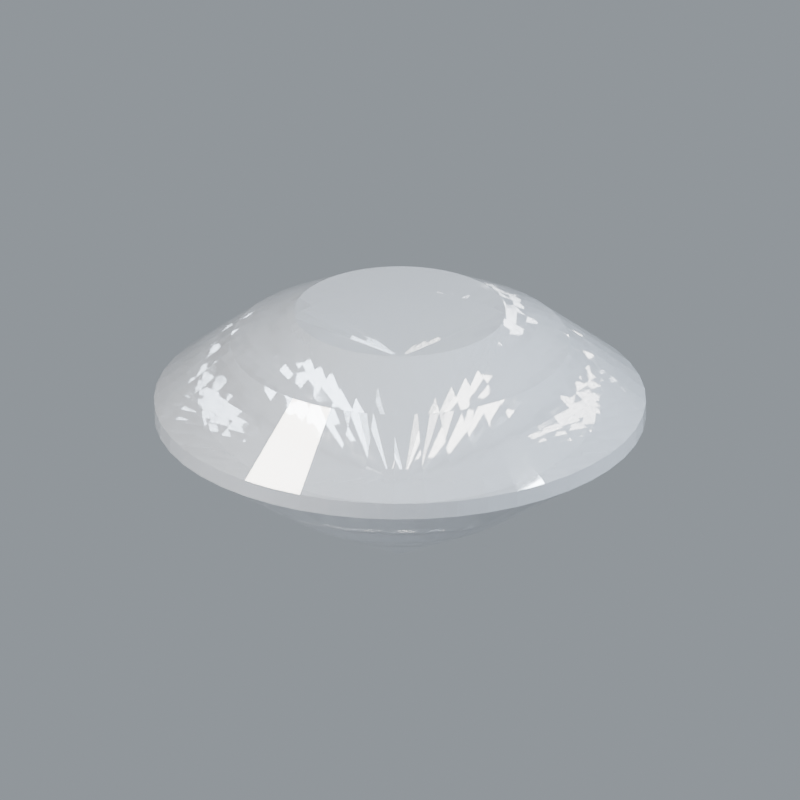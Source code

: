# Source: stone-diamond.blend  (saved by Blender 5.2.44; exported with 4.5.12 LTS)
import bpy
from mathutils import Matrix  # noqa: F401  (used for matrix-valued properties, if any)

bpy.ops.wm.read_factory_settings(use_empty=True)
scene = bpy.context.scene
scene.name = 'Scene'

# ---- materials (node trees are filled in below, after node groups)
mat_surface_primary_001 = bpy.data.materials.new('Surface primary.001')
mat_surface_primary_001.diffuse_color = (0.9301, 0.956, 1.0, 1.0)

# ---- material node trees
mat_surface_primary_001.use_nodes = True; mat_surface_primary_001.node_tree.nodes.clear()
_N = mat_surface_primary_001.node_tree.nodes; _L = mat_surface_primary_001.node_tree.links
n0 = _N.new('ShaderNodeBsdfPrincipled'); n0.name = 'Principled BSDF'; n0.location = (-200, 100)
n0.inputs[0].default_value = (0.9301, 0.956, 1.0, 1.0)
n0.inputs[2].default_value = 0.025
n0.inputs[3].default_value = 2.417
n0.inputs[10].default_value = 0.005
n0.inputs[18].default_value = 0.78
n0.inputs[19].default_value = 0.3
n0.inputs[20].default_value = 0.12
n1 = _N.new('ShaderNodeOutputMaterial'); n1.name = 'Material Output'; n1.location = (200, 100)
_L.new(n0.outputs[0], n1.inputs[0])
n1.is_active_output = True

# ---- world
world_studio_world = bpy.data.worlds.new('Studio world'); scene.world = world_studio_world
world_studio_world.use_nodes = True; world_studio_world.node_tree.nodes.clear()
_N = world_studio_world.node_tree.nodes; _L = world_studio_world.node_tree.links
n0 = _N.new('ShaderNodeBackground'); n0.name = 'Background'; n0.location = (-200, 100)
n0.inputs[0].default_value = (0.55, 0.6, 0.65, 1.0)
n0.inputs[1].default_value = 0.5
n1 = _N.new('ShaderNodeOutputWorld'); n1.name = 'World Output'; n1.location = (200, 100)
_L.new(n0.outputs[0], n1.inputs[0])
n1.is_active_output = True

# ---- cameras
cam_camera = bpy.data.cameras.new('Camera')
cam_camera.type = 'ORTHO'
cam_camera.clip_start = 0.01
cam_camera.clip_end = 100.0
cam_camera.lens = 52.0
cam_camera.ortho_scale = 3.25

# ---- lights
light_area = bpy.data.lights.new('Area', 'AREA')
light_area.color = (1.0, 0.94, 0.86)
light_area.energy = 650.0
light_area.shape = 'DISK'
light_area.size = 4.0
light_area.size_y = 1.0
light_area_001 = bpy.data.lights.new('Area.001', 'AREA')
light_area_001.color = (0.82, 0.91, 1.0)
light_area_001.energy = 800.0
light_area_001.shape = 'DISK'
light_area_001.size = 3.0
light_area_001.size_y = 1.0
light_area_002 = bpy.data.lights.new('Area.002', 'AREA')
light_area_002.energy = 180.0
light_area_002.shape = 'DISK'
light_area_002.size = 2.0
light_area_002.size_y = 1.0

# ---- meshes
me_sculpture = bpy.data.meshes.new('Sculpture')
me_sculpture.from_pydata([(0.035, 0.0, -0.64), (0.0347, 0.004568, -0.64), (0.03381, 0.009059, -0.64), (0.03234, 0.01339, -0.64), (0.03031, 0.0175, -0.64), (0.02777, 0.02131, -0.64), (0.02475, 0.02475, -0.64), (0.02131, 0.02777, -0.64), (0.0175, 0.03031, -0.64), (0.01339, 0.03234, -0.64), (0.009059, 0.03381, -0.64), (0.004568, 0.0347, -0.64), (2.143e-18, 0.035, -0.64), (-0.004568, 0.0347, -0.64), (-0.009059, 0.03381, -0.64), (-0.01339, 0.03234, -0.64), (-0.0175, 0.03031, -0.64), (-0.02131, 0.02777, -0.64), (-0.02475, 0.02475, -0.64), (-0.02777, 0.02131, -0.64), (-0.03031, 0.0175, -0.64), (-0.03234, 0.01339, -0.64), (-0.03381, 0.009059, -0.64), (-0.0347, 0.004568, -0.64), (-0.035, 4.286e-18, -0.64), (-0.0347, -0.004568, -0.64), (-0.03381, -0.009059, -0.64), (-0.03234, -0.01339, -0.64), (-0.03031, -0.0175, -0.64), (-0.02777, -0.02131, -0.64), (-0.02475, -0.02475, -0.64), (-0.02131, -0.02777, -0.64), (-0.0175, -0.03031, -0.64), (-0.01339, -0.03234, -0.64), (-0.009059, -0.03381, -0.64), (-0.004568, -0.0347, -0.64), (-6.429e-18, -0.035, -0.64), (0.004568, -0.0347, -0.64), (0.009059, -0.03381, -0.64), (0.01339, -0.03234, -0.64), (0.0175, -0.03031, -0.64), (0.02131, -0.02777, -0.64), (0.02475, -0.02475, -0.64), (0.02777, -0.02131, -0.64), (0.03031, -0.0175, -0.64), (0.03234, -0.01339, -0.64), (0.03381, -0.009059, -0.64), (0.0347, -0.004568, -0.64), (0.52, 0.0, -0.37), (0.5156, 0.06787, -0.37), (0.5023, 0.1346, -0.37), (0.4804, 0.199, -0.37), (0.4503, 0.26, -0.37), (0.4125, 0.3166, -0.37), (0.3677, 0.3677, -0.37), (0.3166, 0.4125, -0.37), (0.26, 0.4503, -0.37), (0.199, 0.4804, -0.37), (0.1346, 0.5023, -0.37), (0.06787, 0.5156, -0.37), (3.184e-17, 0.52, -0.37), (-0.06787, 0.5156, -0.37), (-0.1346, 0.5023, -0.37), (-0.199, 0.4804, -0.37), (-0.26, 0.4503, -0.37), (-0.3166, 0.4125, -0.37), (-0.3677, 0.3677, -0.37), (-0.4125, 0.3166, -0.37), (-0.4503, 0.26, -0.37), (-0.4804, 0.199, -0.37), (-0.5023, 0.1346, -0.37), (-0.5156, 0.06787, -0.37), (-0.52, 6.368e-17, -0.37), (-0.5156, -0.06787, -0.37), (-0.5023, -0.1346, -0.37), (-0.4804, -0.199, -0.37), (-0.4503, -0.26, -0.37), (-0.4125, -0.3166, -0.37), (-0.3677, -0.3677, -0.37), (-0.3166, -0.4125, -0.37), (-0.26, -0.4503, -0.37), (-0.199, -0.4804, -0.37), (-0.1346, -0.5023, -0.37), (-0.06787, -0.5156, -0.37), (-9.552e-17, -0.52, -0.37), (0.06787, -0.5156, -0.37), (0.1346, -0.5023, -0.37), (0.199, -0.4804, -0.37), (0.26, -0.4503, -0.37), (0.3166, -0.4125, -0.37), (0.3677, -0.3677, -0.37), (0.4125, -0.3166, -0.37), (0.4503, -0.26, -0.37), (0.4804, -0.199, -0.37), (0.5023, -0.1346, -0.37), (0.5156, -0.06787, -0.37), (1.0, 0.0, -0.035), (0.9914, 0.1305, -0.035), (0.9659, 0.2588, -0.035), (0.9239, 0.3827, -0.035), (0.866, 0.5, -0.035), (0.7934, 0.6088, -0.035), (0.7071, 0.7071, -0.035), (0.6088, 0.7934, -0.035), (0.5, 0.866, -0.035), (0.3827, 0.9239, -0.035), (0.2588, 0.9659, -0.035), (0.1305, 0.9914, -0.035), (6.123e-17, 1.0, -0.035), (-0.1305, 0.9914, -0.035), (-0.2588, 0.9659, -0.035), (-0.3827, 0.9239, -0.035), (-0.5, 0.866, -0.035), (-0.6088, 0.7934, -0.035), (-0.7071, 0.7071, -0.035), (-0.7934, 0.6088, -0.035), (-0.866, 0.5, -0.035), (-0.9239, 0.3827, -0.035), (-0.9659, 0.2588, -0.035), (-0.9914, 0.1305, -0.035), (-1.0, 1.225e-16, -0.035), (-0.9914, -0.1305, -0.035), (-0.9659, -0.2588, -0.035), (-0.9239, -0.3827, -0.035), (-0.866, -0.5, -0.035), (-0.7934, -0.6088, -0.035), (-0.7071, -0.7071, -0.035), (-0.6088, -0.7934, -0.035), (-0.5, -0.866, -0.035), (-0.3827, -0.9239, -0.035), (-0.2588, -0.9659, -0.035), (-0.1305, -0.9914, -0.035), (-1.837e-16, -1.0, -0.035), (0.1305, -0.9914, -0.035), (0.2588, -0.9659, -0.035), (0.3827, -0.9239, -0.035), (0.5, -0.866, -0.035), (0.6088, -0.7934, -0.035), (0.7071, -0.7071, -0.035), (0.7934, -0.6088, -0.035), (0.866, -0.5, -0.035), (0.9239, -0.3827, -0.035), (0.9659, -0.2588, -0.035), (0.9914, -0.1305, -0.035), (1.0, 0.0, 0.035), (0.9914, 0.1305, 0.035), (0.9659, 0.2588, 0.035), (0.9239, 0.3827, 0.035), (0.866, 0.5, 0.035), (0.7934, 0.6088, 0.035), (0.7071, 0.7071, 0.035), (0.6088, 0.7934, 0.035), (0.5, 0.866, 0.035), (0.3827, 0.9239, 0.035), (0.2588, 0.9659, 0.035), (0.1305, 0.9914, 0.035), (6.123e-17, 1.0, 0.035), (-0.1305, 0.9914, 0.035), (-0.2588, 0.9659, 0.035), (-0.3827, 0.9239, 0.035), (-0.5, 0.866, 0.035), (-0.6088, 0.7934, 0.035), (-0.7071, 0.7071, 0.035), (-0.7934, 0.6088, 0.035), (-0.866, 0.5, 0.035), (-0.9239, 0.3827, 0.035), (-0.9659, 0.2588, 0.035), (-0.9914, 0.1305, 0.035), (-1.0, 1.225e-16, 0.035), (-0.9914, -0.1305, 0.035), (-0.9659, -0.2588, 0.035), (-0.9239, -0.3827, 0.035), (-0.866, -0.5, 0.035), (-0.7934, -0.6088, 0.035), (-0.7071, -0.7071, 0.035), (-0.6088, -0.7934, 0.035), (-0.5, -0.866, 0.035), (-0.3827, -0.9239, 0.035), (-0.2588, -0.9659, 0.035), (-0.1305, -0.9914, 0.035), (-1.837e-16, -1.0, 0.035), (0.1305, -0.9914, 0.035), (0.2588, -0.9659, 0.035), (0.3827, -0.9239, 0.035), (0.5, -0.866, 0.035), (0.6088, -0.7934, 0.035), (0.7071, -0.7071, 0.035), (0.7934, -0.6088, 0.035), (0.866, -0.5, 0.035), (0.9239, -0.3827, 0.035), (0.9659, -0.2588, 0.035), (0.9914, -0.1305, 0.035), (0.69, 0.0, 0.29), (0.6841, 0.09006, 0.29), (0.6665, 0.1786, 0.29), (0.6375, 0.2641, 0.29), (0.5976, 0.345, 0.29), (0.5474, 0.42, 0.29), (0.4879, 0.4879, 0.29), (0.42, 0.5474, 0.29), (0.345, 0.5976, 0.29), (0.2641, 0.6375, 0.29), (0.1786, 0.6665, 0.29), (0.09006, 0.6841, 0.29), (4.225e-17, 0.69, 0.29), (-0.09006, 0.6841, 0.29), (-0.1786, 0.6665, 0.29), (-0.2641, 0.6375, 0.29), (-0.345, 0.5976, 0.29), (-0.42, 0.5474, 0.29), (-0.4879, 0.4879, 0.29), (-0.5474, 0.42, 0.29), (-0.5976, 0.345, 0.29), (-0.6375, 0.2641, 0.29), (-0.6665, 0.1786, 0.29), (-0.6841, 0.09006, 0.29), (-0.69, 8.45e-17, 0.29), (-0.6841, -0.09006, 0.29), (-0.6665, -0.1786, 0.29), (-0.6375, -0.2641, 0.29), (-0.5976, -0.345, 0.29), (-0.5474, -0.42, 0.29), (-0.4879, -0.4879, 0.29), (-0.42, -0.5474, 0.29), (-0.345, -0.5976, 0.29), (-0.2641, -0.6375, 0.29), (-0.1786, -0.6665, 0.29), (-0.09006, -0.6841, 0.29), (-1.268e-16, -0.69, 0.29), (0.09006, -0.6841, 0.29), (0.1786, -0.6665, 0.29), (0.2641, -0.6375, 0.29), (0.345, -0.5976, 0.29), (0.42, -0.5474, 0.29), (0.4879, -0.4879, 0.29), (0.5474, -0.42, 0.29), (0.5976, -0.345, 0.29), (0.6375, -0.2641, 0.29), (0.6665, -0.1786, 0.29), (0.6841, -0.09006, 0.29), (0.43, 0.0, 0.43), (0.4263, 0.05613, 0.43), (0.4153, 0.1113, 0.43), (0.3973, 0.1646, 0.43), (0.3724, 0.215, 0.43), (0.3411, 0.2618, 0.43), (0.3041, 0.3041, 0.43), (0.2618, 0.3411, 0.43), (0.215, 0.3724, 0.43), (0.1646, 0.3973, 0.43), (0.1113, 0.4153, 0.43), (0.05613, 0.4263, 0.43), (2.633e-17, 0.43, 0.43), (-0.05613, 0.4263, 0.43), (-0.1113, 0.4153, 0.43), (-0.1646, 0.3973, 0.43), (-0.215, 0.3724, 0.43), (-0.2618, 0.3411, 0.43), (-0.3041, 0.3041, 0.43), (-0.3411, 0.2618, 0.43), (-0.3724, 0.215, 0.43), (-0.3973, 0.1646, 0.43), (-0.4153, 0.1113, 0.43), (-0.4263, 0.05613, 0.43), (-0.43, 5.266e-17, 0.43), (-0.4263, -0.05613, 0.43), (-0.4153, -0.1113, 0.43), (-0.3973, -0.1646, 0.43), (-0.3724, -0.215, 0.43), (-0.3411, -0.2618, 0.43), (-0.3041, -0.3041, 0.43), (-0.2618, -0.3411, 0.43), (-0.215, -0.3724, 0.43), (-0.1646, -0.3973, 0.43), (-0.1113, -0.4153, 0.43), (-0.05613, -0.4263, 0.43), (-7.899e-17, -0.43, 0.43), (0.05613, -0.4263, 0.43), (0.1113, -0.4153, 0.43), (0.1646, -0.3973, 0.43), (0.215, -0.3724, 0.43), (0.2618, -0.3411, 0.43), (0.3041, -0.3041, 0.43), (0.3411, -0.2618, 0.43), (0.3724, -0.215, 0.43), (0.3973, -0.1646, 0.43), (0.4153, -0.1113, 0.43), (0.4263, -0.05613, 0.43)], [], [(47, 46, 45, 44, 43, 42, 41, 40, 39, 38, 37, 36, 35, 34, 33, 32, 31, 30, 29, 28, 27, 26, 25, 24, 23, 22, 21, 20, 19, 18, 17, 16, 15, 14, 13, 12, 11, 10, 9, 8, 7, 6, 5, 4, 3, 2, 1, 0), (0, 1, 48), (1, 49, 48), (1, 2, 49), (2, 50, 49), (2, 3, 50), (3, 51, 50), (3, 4, 51), (4, 52, 51), (4, 5, 52), (5, 53, 52), (5, 6, 53), (6, 54, 53), (6, 7, 54), (7, 55, 54), (7, 8, 55), (8, 56, 55), (8, 9, 56), (9, 57, 56), (9, 10, 57), (10, 58, 57), (10, 11, 58), (11, 59, 58), (11, 12, 59), (12, 60, 59), (12, 13, 60), (13, 61, 60), (13, 14, 61), (14, 62, 61), (14, 15, 62), (15, 63, 62), (15, 16, 63), (16, 64, 63), (16, 17, 64), (17, 65, 64), (17, 18, 65), (18, 66, 65), (18, 19, 66), (19, 67, 66), (19, 20, 67), (20, 68, 67), (20, 21, 68), (21, 69, 68), (21, 22, 69), (22, 70, 69), (22, 23, 70), (23, 71, 70), (23, 24, 71), (24, 72, 71), (24, 25, 72), (25, 73, 72), (25, 26, 73), (26, 74, 73), (26, 27, 74), (27, 75, 74), (27, 28, 75), (28, 76, 75), (28, 29, 76), (29, 77, 76), (29, 30, 77), (30, 78, 77), (30, 31, 78), (31, 79, 78), (31, 32, 79), (32, 80, 79), (32, 33, 80), (33, 81, 80), (33, 34, 81), (34, 82, 81), (34, 35, 82), (35, 83, 82), (35, 36, 83), (36, 84, 83), (36, 37, 84), (37, 85, 84), (37, 38, 85), (38, 86, 85), (38, 39, 86), (39, 87, 86), (39, 40, 87), (40, 88, 87), (40, 41, 88), (41, 89, 88), (41, 42, 89), (42, 90, 89), (42, 43, 90), (43, 91, 90), (43, 44, 91), (44, 92, 91), (44, 45, 92), (45, 93, 92), (45, 46, 93), (46, 94, 93), (46, 47, 94), (47, 95, 94), (47, 0, 95), (0, 48, 95), (48, 49, 96), (49, 97, 96), (49, 50, 97), (50, 98, 97), (50, 51, 98), (51, 99, 98), (51, 52, 99), (52, 100, 99), (52, 53, 100), (53, 101, 100), (53, 54, 101), (54, 102, 101), (54, 55, 102), (55, 103, 102), (55, 56, 103), (56, 104, 103), (56, 57, 104), (57, 105, 104), (57, 58, 105), (58, 106, 105), (58, 59, 106), (59, 107, 106), (59, 60, 107), (60, 108, 107), (60, 61, 108), (61, 109, 108), (61, 62, 109), (62, 110, 109), (62, 63, 110), (63, 111, 110), (63, 64, 111), (64, 112, 111), (64, 65, 112), (65, 113, 112), (65, 66, 113), (66, 114, 113), (66, 67, 114), (67, 115, 114), (67, 68, 115), (68, 116, 115), (68, 69, 116), (69, 117, 116), (69, 70, 117), (70, 118, 117), (70, 71, 118), (71, 119, 118), (71, 72, 119), (72, 120, 119), (72, 73, 120), (73, 121, 120), (73, 74, 121), (74, 122, 121), (74, 75, 122), (75, 123, 122), (75, 76, 123), (76, 124, 123), (76, 77, 124), (77, 125, 124), (77, 78, 125), (78, 126, 125), (78, 79, 126), (79, 127, 126), (79, 80, 127), (80, 128, 127), (80, 81, 128), (81, 129, 128), (81, 82, 129), (82, 130, 129), (82, 83, 130), (83, 131, 130), (83, 84, 131), (84, 132, 131), (84, 85, 132), (85, 133, 132), (85, 86, 133), (86, 134, 133), (86, 87, 134), (87, 135, 134), (87, 88, 135), (88, 136, 135), (88, 89, 136), (89, 137, 136), (89, 90, 137), (90, 138, 137), (90, 91, 138), (91, 139, 138), (91, 92, 139), (92, 140, 139), (92, 93, 140), (93, 141, 140), (93, 94, 141), (94, 142, 141), (94, 95, 142), (95, 143, 142), (95, 48, 143), (48, 96, 143), (96, 97, 145, 144), (97, 98, 146, 145), (98, 99, 147, 146), (99, 100, 148, 147), (100, 101, 149, 148), (101, 102, 150, 149), (102, 103, 151, 150), (103, 104, 152, 151), (104, 105, 153, 152), (105, 106, 154, 153), (106, 107, 155, 154), (107, 108, 156, 155), (108, 109, 157, 156), (109, 110, 158, 157), (110, 111, 159, 158), (111, 112, 160, 159), (112, 113, 161, 160), (113, 114, 162, 161), (114, 115, 163, 162), (115, 116, 164, 163), (116, 117, 165, 164), (117, 118, 166, 165), (118, 119, 167, 166), (119, 120, 168, 167), (120, 121, 169, 168), (121, 122, 170, 169), (122, 123, 171, 170), (123, 124, 172, 171), (124, 125, 173, 172), (125, 126, 174, 173), (126, 127, 175, 174), (127, 128, 176, 175), (128, 129, 177, 176), (129, 130, 178, 177), (130, 131, 179, 178), (131, 132, 180, 179), (132, 133, 181, 180), (133, 134, 182, 181), (134, 135, 183, 182), (135, 136, 184, 183), (136, 137, 185, 184), (137, 138, 186, 185), (138, 139, 187, 186), (139, 140, 188, 187), (140, 141, 189, 188), (141, 142, 190, 189), (142, 143, 191, 190), (143, 96, 144, 191), (144, 145, 192), (145, 193, 192), (145, 146, 193), (146, 194, 193), (146, 147, 194), (147, 195, 194), (147, 148, 195), (148, 196, 195), (148, 149, 196), (149, 197, 196), (149, 150, 197), (150, 198, 197), (150, 151, 198), (151, 199, 198), (151, 152, 199), (152, 200, 199), (152, 153, 200), (153, 201, 200), (153, 154, 201), (154, 202, 201), (154, 155, 202), (155, 203, 202), (155, 156, 203), (156, 204, 203), (156, 157, 204), (157, 205, 204), (157, 158, 205), (158, 206, 205), (158, 159, 206), (159, 207, 206), (159, 160, 207), (160, 208, 207), (160, 161, 208), (161, 209, 208), (161, 162, 209), (162, 210, 209), (162, 163, 210), (163, 211, 210), (163, 164, 211), (164, 212, 211), (164, 165, 212), (165, 213, 212), (165, 166, 213), (166, 214, 213), (166, 167, 214), (167, 215, 214), (167, 168, 215), (168, 216, 215), (168, 169, 216), (169, 217, 216), (169, 170, 217), (170, 218, 217), (170, 171, 218), (171, 219, 218), (171, 172, 219), (172, 220, 219), (172, 173, 220), (173, 221, 220), (173, 174, 221), (174, 222, 221), (174, 175, 222), (175, 223, 222), (175, 176, 223), (176, 224, 223), (176, 177, 224), (177, 225, 224), (177, 178, 225), (178, 226, 225), (178, 179, 226), (179, 227, 226), (179, 180, 227), (180, 228, 227), (180, 181, 228), (181, 229, 228), (181, 182, 229), (182, 230, 229), (182, 183, 230), (183, 231, 230), (183, 184, 231), (184, 232, 231), (184, 185, 232), (185, 233, 232), (185, 186, 233), (186, 234, 233), (186, 187, 234), (187, 235, 234), (187, 188, 235), (188, 236, 235), (188, 189, 236), (189, 237, 236), (189, 190, 237), (190, 238, 237), (190, 191, 238), (191, 239, 238), (191, 144, 239), (144, 192, 239), (192, 193, 240), (193, 241, 240), (193, 194, 241), (194, 242, 241), (194, 195, 242), (195, 243, 242), (195, 196, 243), (196, 244, 243), (196, 197, 244), (197, 245, 244), (197, 198, 245), (198, 246, 245), (198, 199, 246), (199, 247, 246), (199, 200, 247), (200, 248, 247), (200, 201, 248), (201, 249, 248), (201, 202, 249), (202, 250, 249), (202, 203, 250), (203, 251, 250), (203, 204, 251), (204, 252, 251), (204, 205, 252), (205, 253, 252), (205, 206, 253), (206, 254, 253), (206, 207, 254), (207, 255, 254), (207, 208, 255), (208, 256, 255), (208, 209, 256), (209, 257, 256), (209, 210, 257), (210, 258, 257), (210, 211, 258), (211, 259, 258), (211, 212, 259), (212, 260, 259), (212, 213, 260), (213, 261, 260), (213, 214, 261), (214, 262, 261), (214, 215, 262), (215, 263, 262), (215, 216, 263), (216, 264, 263), (216, 217, 264), (217, 265, 264), (217, 218, 265), (218, 266, 265), (218, 219, 266), (219, 267, 266), (219, 220, 267), (220, 268, 267), (220, 221, 268), (221, 269, 268), (221, 222, 269), (222, 270, 269), (222, 223, 270), (223, 271, 270), (223, 224, 271), (224, 272, 271), (224, 225, 272), (225, 273, 272), (225, 226, 273), (226, 274, 273), (226, 227, 274), (227, 275, 274), (227, 228, 275), (228, 276, 275), (228, 229, 276), (229, 277, 276), (229, 230, 277), (230, 278, 277), (230, 231, 278), (231, 279, 278), (231, 232, 279), (232, 280, 279), (232, 233, 280), (233, 281, 280), (233, 234, 281), (234, 282, 281), (234, 235, 282), (235, 283, 282), (235, 236, 283), (236, 284, 283), (236, 237, 284), (237, 285, 284), (237, 238, 285), (238, 286, 285), (238, 239, 286), (239, 287, 286), (239, 192, 287), (192, 240, 287), (240, 241, 242, 243, 244, 245, 246, 247, 248, 249, 250, 251, 252, 253, 254, 255, 256, 257, 258, 259, 260, 261, 262, 263, 264, 265, 266, 267, 268, 269, 270, 271, 272, 273, 274, 275, 276, 277, 278, 279, 280, 281, 282, 283, 284, 285, 286, 287)])
me_sculpture.materials.append(mat_surface_primary_001)
me_sculpture.update()

# ---- objects
ob_sculpture = bpy.data.objects.new('Sculpture', me_sculpture)
ob_presentation_camera = bpy.data.objects.new('Presentation camera', cam_camera)
ob_key_softbox = bpy.data.objects.new('Key softbox', light_area)
ob_edge_softbox = bpy.data.objects.new('Edge softbox', light_area_001)
ob_front_strip = bpy.data.objects.new('Front strip', light_area_002)

# ---- transforms, parenting, visibility, modifiers, constraints
ob_sculpture.location = (0.0, 0.0, 0.0)
ob_sculpture.rotation_euler = (0.0, 0.0, 0.1862)
ob_presentation_camera.location = (3.6, -5.2, 3.0)
ob_presentation_camera.rotation_euler = (1.132, -9.023e-08, 0.6055)
ob_key_softbox.location = (-3.0, -4.0, 5.0)
ob_key_softbox.rotation_euler = (0.7854, -7.115e-08, -0.6435)
ob_edge_softbox.location = (4.0, 1.0, 3.0)
ob_edge_softbox.rotation_euler = (0.9418, 5.518e-10, 1.816)
ob_front_strip.location = (0.0, -4.0, 0.5)
ob_front_strip.rotation_euler = (1.446, -0.0, 0.0)

# ---- collection membership
scene.collection.objects.link(ob_sculpture)
scene.collection.objects.link(ob_presentation_camera)
scene.collection.objects.link(ob_key_softbox)
scene.collection.objects.link(ob_edge_softbox)
scene.collection.objects.link(ob_front_strip)

# ---- scene / render settings (as saved in the file)
scene.camera = ob_presentation_camera
scene.frame_start = 1; scene.frame_end = 250; scene.frame_set(1)
scene.render.engine = 'CYCLES'
scene.render.resolution_x = 640
scene.render.resolution_y = 640
scene.render.film_transparent = True
scene.render.bake_bias = 0.0
scene.render.bake_samples = 0
scene.render.compositor_device = 'GPU'
scene.cycles.samples = 28
scene.cycles.max_bounces = 8
scene.cycles.transmission_bounces = 6
scene.eevee.use_volume_custom_range = False
scene.eevee.fast_gi_thickness_near = 0.1
scene.eevee.fast_gi_thickness_far = 0.0
scene.eevee.ray_tracing_options.screen_trace_thickness = 0.1
scene.view_settings.look = 'AgX - Medium High Contrast'
bpy.context.view_layer.update()
